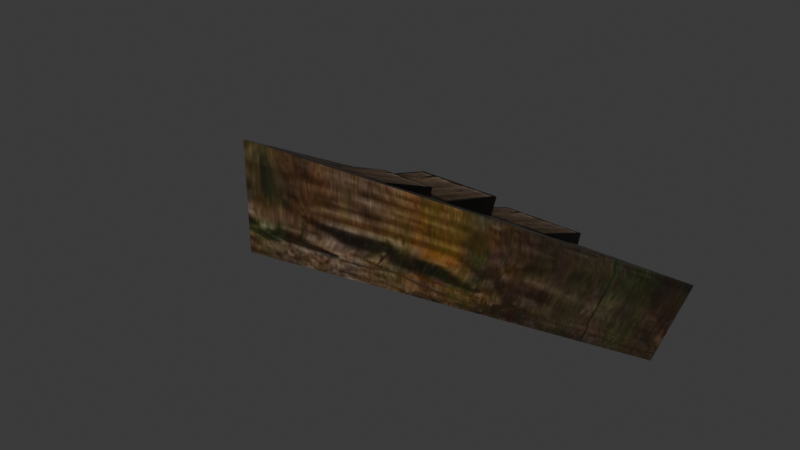 # Source: DA_T1_Roof_Medium_Triangle_Shallow_Inverted.blend  (saved by Blender 5.0.118; exported with 4.5.12 LTS)
import bpy
from mathutils import Matrix  # noqa: F401  (used for matrix-valued properties, if any)

bpy.ops.wm.read_factory_settings(use_empty=True)
scene = bpy.context.scene
scene.name = 'Scene'

# ---- collections
col_collection = bpy.data.collections.new('Collection'); scene.collection.children.link(col_collection)

# ---- images (referenced by path relative to the original .blend; pixels are not part of the script)
import os
ASSET_DIR = os.environ.get("B2B_ASSET_DIR", "")  # directory of the original .blend (textures are referenced by path, not embedded)
HERE = os.path.dirname(os.path.abspath(__file__))  # packed textures are extracted next to this script under _unpacked/

def load_image(name, relpath, width, height, colorspace="sRGB"):
    """Load a texture the original file referenced (path relative to the .blend, or extracted next to this script)."""
    p = next((c for c in (os.path.join(HERE, relpath), os.path.join(ASSET_DIR, relpath)) if relpath and os.path.exists(c)), "")
    if p:
        img = bpy.data.images.load(p, check_existing=True)
        img.name = name
    else:  # same state as the original file: an image datablock whose file is absent (Cycles renders it pink)
        img = bpy.data.images.new(name, width, height)
        img.source = "FILE"
        img.filepath = "//" + (relpath or name)
    img.colorspace_settings.name = colorspace
    return img
img_t_tier1_roof_bcc_array_0_jpg = load_image('T_Tier1_Roof_BCC_Array_0.jpg', '_unpacked/T_Tier1_Roof_BCC_Array_0.acff46b0.jpg', 1024, 1024, 'sRGB')
img_t_tier1_wall_bcc_jpg = load_image('T_Tier1_Wall_BCC.jpg', '_unpacked/T_Tier1_Wall_BCC.939bb396.jpg', 1024, 1024, 'sRGB')
img_t_tier1_trim_bcc_array_0_jpg = load_image('T_Tier1_Trim_BCC_Array_0.jpg', '_unpacked/T_Tier1_Trim_BCC_Array_0.1f2972ea.jpg', 1024, 1024, 'sRGB')

# ---- materials (node trees are filled in below, after node groups)
mat_mi_modular_set_tier1_roof = bpy.data.materials.new('MI_Modular_Set_Tier1_Roof')
mat_mi_modular_set_tier1_wall_v2 = bpy.data.materials.new('MI_Modular_Set_Tier1_Wall_v2')
mat_mi_modular_set_tier_trim = bpy.data.materials.new('MI_Modular_Set_Tier_Trim')

# ---- material node trees
mat_mi_modular_set_tier1_roof.use_nodes = True; mat_mi_modular_set_tier1_roof.node_tree.nodes.clear()
_N = mat_mi_modular_set_tier1_roof.node_tree.nodes; _L = mat_mi_modular_set_tier1_roof.node_tree.links
n0 = _N.new('ShaderNodeOutputMaterial'); n0.name = 'Material Output'; n0.location = (400, 0)
n1 = _N.new('ShaderNodeBsdfPrincipled'); n1.name = 'Principled BSDF'; n1.location = (100, 0)
n2 = _N.new('ShaderNodeTexImage'); n2.name = 'Image Texture'; n2.location = (-600, 400)
n2.image = img_t_tier1_roof_bcc_array_0_jpg
_L.new(n1.outputs[0], n0.inputs[0])
_L.new(n2.outputs[0], n1.inputs[0])
n0.is_active_output = True
mat_mi_modular_set_tier1_wall_v2.use_nodes = True; mat_mi_modular_set_tier1_wall_v2.node_tree.nodes.clear()
_N = mat_mi_modular_set_tier1_wall_v2.node_tree.nodes; _L = mat_mi_modular_set_tier1_wall_v2.node_tree.links
n0 = _N.new('ShaderNodeOutputMaterial'); n0.name = 'Material Output'; n0.location = (400, 0)
n1 = _N.new('ShaderNodeBsdfPrincipled'); n1.name = 'Principled BSDF'; n1.location = (100, 0)
n2 = _N.new('ShaderNodeTexImage'); n2.name = 'Image Texture'; n2.location = (-600, 400)
n2.image = img_t_tier1_wall_bcc_jpg
_L.new(n1.outputs[0], n0.inputs[0])
_L.new(n2.outputs[0], n1.inputs[0])
n0.is_active_output = True
mat_mi_modular_set_tier_trim.use_nodes = True; mat_mi_modular_set_tier_trim.node_tree.nodes.clear()
_N = mat_mi_modular_set_tier_trim.node_tree.nodes; _L = mat_mi_modular_set_tier_trim.node_tree.links
n0 = _N.new('ShaderNodeOutputMaterial'); n0.name = 'Material Output'; n0.location = (400, 0)
n1 = _N.new('ShaderNodeBsdfPrincipled'); n1.name = 'Principled BSDF'; n1.location = (100, 0)
n2 = _N.new('ShaderNodeTexImage'); n2.name = 'Image Texture'; n2.location = (-600, 400)
n2.image = img_t_tier1_trim_bcc_array_0_jpg
_L.new(n1.outputs[0], n0.inputs[0])
_L.new(n2.outputs[0], n1.inputs[0])
n0.is_active_output = True

# ---- world
world_world = bpy.data.worlds.new('World'); scene.world = world_world
world_world.use_nodes = True; world_world.node_tree.nodes.clear()
_N = world_world.node_tree.nodes; _L = world_world.node_tree.links
n0 = _N.new('ShaderNodeOutputWorld'); n0.name = 'World Output'; n0.location = (200, 100)
n1 = _N.new('ShaderNodeBackground'); n1.name = 'Background'; n1.location = (-200, 100)
n1.inputs[0].default_value = (0.05088, 0.05088, 0.05088, 1.0)
_L.new(n1.outputs[0], n0.inputs[0])
n0.is_active_output = True
world_world.color = (0.05088, 0.05088, 0.05088)
world_world.sun_shadow_jitter_overblur = 0.0

# ---- meshes
me_da_t1_roof_medium_triangle_shallow_inverted = bpy.data.meshes.new('DA_T1_Roof_Medium_Triangle_Shallow_Inverted')
me_da_t1_roof_medium_triangle_shallow_inverted.from_pydata([(7.204e-05, -0.8641, 0.2762), (0.765, 0.4609, -0.501), (-0.7583, 0.4494, -0.528), (-4.168e-08, -0.8642, 0.5624), (0.8247, 0.5642, -0.2624), (-0.8247, 0.5642, -0.2624), (-0.1474, -0.05905, 0.1419), (-0.1475, -0.372, 0.2751), (0.07477, -0.06001, 0.1394), (0.07465, -0.3729, 0.2726), (-0.1476, -0.07463, 0.09788), (0.07456, -0.07559, 0.09541), (-0.1477, -0.3753, 0.2609), (0.07444, -0.3763, 0.2584), (-0.1474, -0.05905, 0.1419), (-0.1476, -0.07463, 0.09788), (-0.1477, -0.3753, 0.2609), (-0.1475, -0.372, 0.2751), (-0.1474, -0.05905, 0.1419), (0.07477, -0.06001, 0.1394), (0.07456, -0.07559, 0.09541), (-0.1476, -0.07463, 0.09788), (0.07477, -0.06001, 0.1394), (0.07465, -0.3729, 0.2726), (0.07444, -0.3763, 0.2584), (0.07456, -0.07559, 0.09541), (-0.1475, -0.372, 0.2751), (-0.1477, -0.3753, 0.2609), (0.07444, -0.3763, 0.2584), (0.07465, -0.3729, 0.2726), (-0.001375, 0.5391, -0.1905), (-0.001579, 0.2358, -0.07427), (0.348, 0.5381, -0.1927), (0.3478, 0.2348, -0.07644), (-0.001729, 0.5213, -0.2378), (0.3477, 0.5203, -0.2399), (-0.001921, 0.2319, -0.08682), (0.3475, 0.2309, -0.08898), (-0.001729, 0.5213, -0.2378), (-0.001921, 0.2319, -0.08682), (-0.001579, 0.2358, -0.07427), (-0.001375, 0.5391, -0.1905), (-0.001375, 0.5391, -0.1905), (0.348, 0.5381, -0.1927), (0.3477, 0.5203, -0.2399), (-0.001729, 0.5213, -0.2378), (0.3477, 0.5203, -0.2399), (0.348, 0.5381, -0.1927), (0.3478, 0.2348, -0.07644), (0.3475, 0.2309, -0.08898), (-0.001579, 0.2358, -0.07427), (-0.001921, 0.2319, -0.08682), (0.3475, 0.2309, -0.08898), (0.3478, 0.2348, -0.07644), (-0.2266, 0.2703, -0.0004504), (-0.2269, -0.07916, 0.104), (0.1265, 0.269, -0.0026), (0.1262, -0.08045, 0.1018), (-0.2271, 0.2355, -0.07912), (0.126, 0.2342, -0.08126), (-0.2274, -0.0845, 0.09152), (0.1257, -0.08579, 0.08938), (-0.2271, 0.2355, -0.07912), (-0.2274, -0.0845, 0.09152), (-0.2269, -0.07916, 0.104), (-0.2266, 0.2703, -0.0004504), (-0.2266, 0.2703, -0.0004504), (0.1265, 0.269, -0.0026), (0.126, 0.2342, -0.08126), (-0.2271, 0.2355, -0.07912), (0.126, 0.2342, -0.08126), (0.1265, 0.269, -0.0026), (0.1262, -0.08045, 0.1018), (0.1257, -0.08579, 0.08938), (-0.2269, -0.07916, 0.104), (-0.2274, -0.0845, 0.09152), (0.1257, -0.08579, 0.08938), (0.1262, -0.08045, 0.1018), (-4.168e-08, -0.8642, 0.1874), (-0.7497, 0.4343, -0.5624), (0.7497, 0.4343, -0.5624), (0.765, 0.4609, -0.501), (7.204e-05, -0.8641, 0.2762), (-4.168e-08, -0.8642, 0.1874), (0.7497, 0.4343, -0.5624), (0.7497, 0.4343, -0.5624), (-0.7497, 0.4343, -0.5624), (-0.7583, 0.4494, -0.528), (0.765, 0.4609, -0.501), (-0.7583, 0.4494, -0.528), (-4.168e-08, -0.8642, 0.1874), (7.204e-05, -0.8641, 0.2762), (-0.7497, 0.4343, -0.5624), (-0.8247, 0.5642, -0.2624), (0.8247, 0.5642, -0.2624), (0.765, 0.4609, -0.501), (-0.7583, 0.4494, -0.528), (-4.168e-08, -0.8642, 0.5624), (-0.8247, 0.5642, -0.2624), (7.204e-05, -0.8641, 0.2762), (-0.7583, 0.4494, -0.528), (0.8247, 0.5642, -0.2624), (-4.168e-08, -0.8642, 0.5624), (7.204e-05, -0.8641, 0.2762), (0.765, 0.4609, -0.501)], [], [(0, 1, 2), (3, 4, 5), (6, 7, 8), (7, 9, 8), (10, 11, 12), (12, 11, 13), (14, 15, 16), (16, 17, 14), (18, 19, 20), (20, 21, 18), (22, 23, 24), (24, 25, 22), (26, 27, 28), (28, 29, 26), (30, 31, 32), (31, 33, 32), (34, 35, 36), (36, 35, 37), (38, 39, 40), (40, 41, 38), (42, 43, 44), (44, 45, 42), (46, 47, 48), (48, 49, 46), (50, 51, 52), (52, 53, 50), (54, 55, 56), (55, 57, 56), (58, 59, 60), (60, 59, 61), (62, 63, 64), (64, 65, 62), (66, 67, 68), (68, 69, 66), (70, 71, 72), (72, 73, 70), (74, 75, 76), (76, 77, 74), (78, 79, 80), (81, 82, 83), (81, 83, 84), (85, 86, 87), (85, 87, 88), (89, 90, 91), (90, 89, 92), (93, 94, 95), (93, 95, 96), (97, 98, 99), (99, 98, 100), (101, 102, 103), (101, 103, 104)])
me_da_t1_roof_medium_triangle_shallow_inverted.polygons.foreach_set('use_smooth', [True] * 51)
me_da_t1_roof_medium_triangle_shallow_inverted.polygons.foreach_set('material_index', [0, 0, 0, 0, 0, 0, 0, 0, 0, 0, 0, 0, 0, 0, 0, 0, 0, 0, 0, 0, 0, 0, 0, 0, 0, 0, 0, 0, 0, 0, 0, 0, 0, 0, 0, 0, 0, 0, 1, 2, 2, 2, 2, 2, 2, 2, 2, 2, 2, 2, 2])
_uv = me_da_t1_roof_medium_triangle_shallow_inverted.uv_layers.new(name='UV0')
_uv.uv.foreach_set('vector', [2.525, -0.3027, 2.92, 1.193, 2.008, 1.193, 0.5942, 0.1572, 0.9058, -0.458, 0.283, -0.458, 0.4944, 0.3213, 0.4951, 0.4331, 0.624, 0.3213, 0.4951, 0.4331, 0.625, 0.4326, 0.624, 0.3213, 0.4944, 0.3213, 0.624, 0.3213, 0.4951, 0.4331, 0.4951, 0.4331, 0.624, 0.3213, 0.625, 0.4326, 0.4944, 0.3213, 0.4944, 0.3213, 0.4951, 0.4331, 0.4951, 0.4331, 0.4951, 0.4331, 0.4944, 0.3213, 0.4944, 0.3213, 0.624, 0.3213, 0.624, 0.3213, 0.624, 0.3213, 0.4944, 0.3213, 0.4944, 0.3213, 0.624, 0.3213, 0.625, 0.4326, 0.625, 0.4326, 0.625, 0.4326, 0.624, 0.3213, 0.624, 0.3213, 0.4951, 0.4331, 0.4951, 0.4331, 0.625, 0.4326, 0.625, 0.4326, 0.625, 0.4326, 0.4951, 0.4331, 0.4944, 0.3213, 0.4951, 0.4331, 0.624, 0.3213, 0.4951, 0.4331, 0.625, 0.4326, 0.624, 0.3213, 0.4944, 0.3213, 0.624, 0.3213, 0.4951, 0.4331, 0.4951, 0.4331, 0.624, 0.3213, 0.625, 0.4326, 0.4944, 0.3213, 0.4951, 0.4331, 0.4951, 0.4331, 0.4951, 0.4331, 0.4944, 0.3213, 0.4944, 0.3213, 0.4944, 0.3213, 0.624, 0.3213, 0.624, 0.3213, 0.624, 0.3213, 0.4944, 0.3213, 0.4944, 0.3213, 0.624, 0.3213, 0.624, 0.3213, 0.625, 0.4326, 0.625, 0.4326, 0.625, 0.4326, 0.624, 0.3213, 0.4951, 0.4331, 0.4951, 0.4331, 0.625, 0.4326, 0.625, 0.4326, 0.625, 0.4326, 0.4951, 0.4331, 0.4944, 0.3213, 0.4951, 0.4331, 0.624, 0.3213, 0.4951, 0.4331, 0.625, 0.4326, 0.624, 0.3213, 0.4944, 0.3213, 0.624, 0.3213, 0.4951, 0.4331, 0.4951, 0.4331, 0.624, 0.3213, 0.625, 0.4326, 0.4944, 0.3213, 0.4951, 0.4331, 0.4951, 0.4331, 0.4951, 0.4331, 0.4944, 0.3213, 0.4944, 0.3213, 0.4944, 0.3213, 0.624, 0.3213, 0.624, 0.3213, 0.624, 0.3213, 0.4944, 0.3213, 0.4944, 0.3213, 0.624, 0.3213, 0.624, 0.3213, 0.625, 0.4326, 0.625, 0.4326, 0.625, 0.4326, 0.624, 0.3213, 0.4951, 0.4331, 0.4951, 0.4331, 0.625, 0.4326, 0.625, 0.4326, 0.625, 0.4326, 0.4951, 0.4331, 0.6001, -0.3623, 0.8774, 0.1929, 0.3225, 0.1929, 0.7139, -0.1221, 0.7139, 0.4683, 0.729, 0.4683, 0.7139, -0.1221, 0.729, 0.4683, 0.729, -0.1221, 0.7139, -0.5596, 0.7139, -0.1221, 0.729, -0.1221, 0.7139, -0.5596, 0.729, -0.1221, 0.729, -0.5596, 0.7139, 1.05, 0.729, 0.4683, 0.7139, 0.4683, 0.729, 0.4683, 0.7139, 1.05, 0.729, 1.05, 0.6899, -0.5596, 0.6899, -0.1221, 0.7139, -0.1221, 0.6899, -0.5596, 0.7139, -0.1221, 0.7139, -0.5596, 0.6899, 0.4683, 0.6899, 1.05, 0.7139, 0.4683, 0.7139, 0.4683, 0.6899, 1.05, 0.7139, 1.05, 0.6899, -0.1221, 0.6899, 0.4683, 0.7139, 0.4683, 0.6899, -0.1221, 0.7139, 0.4683, 0.7139, -0.1221])
me_da_t1_roof_medium_triangle_shallow_inverted.materials.append(mat_mi_modular_set_tier1_roof)
me_da_t1_roof_medium_triangle_shallow_inverted.materials.append(mat_mi_modular_set_tier1_wall_v2)
me_da_t1_roof_medium_triangle_shallow_inverted.materials.append(mat_mi_modular_set_tier_trim)
me_da_t1_roof_medium_triangle_shallow_inverted.update()
me_da_t1_roof_medium_triangle_shallow_inverted.normals_split_custom_set([tuple(v) for v in zip(*[iter([-0.01182, 0.5075, 0.8616, -0.01182, 0.5075, 0.8616, -0.01182, 0.5075, 0.8616, 0.003938, 0.4923, 0.8704, 0.003939, 0.4923, 0.8704, 0.003938, 0.4923, 0.8704, 0.01159, 0.1917, 0.9814, 0.01173, 0.1916, 0.9814, 0.01174, 0.1916, 0.9814, 0.01173, 0.1916, 0.9814, 0.01174, 0.1916, 0.9814, 0.01174, 0.1916, 0.9814, -0.003954, -0.3281, -0.9446, -0.00396, -0.3281, -0.9446, -0.003953, -0.3281, -0.9446, -0.003953, -0.3281, -0.9446, -0.00396, -0.3281, -0.9446, -0.00396, -0.3281, -0.9446, -0.9999, -0.003944, 0.01185, -0.9999, -0.003951, 0.01186, -0.9999, -0.003934, 0.01186, -0.9999, -0.003934, 0.01186, -0.9999, -0.003934, 0.01186, -0.9999, -0.003944, 0.01185, 0.003965, 0.964, -0.2658, 0.00396, 0.964, -0.2658, 0.003958, 0.964, -0.2658, 0.003958, 0.964, -0.2658, 0.003966, 0.964, -0.2658, 0.003965, 0.964, -0.2658, 1.0, -0.003997, -0.003914, 1.0, -0.003918, -0.003908, 1.0, -0.003918, -0.003904, 1.0, -0.003918, -0.003904, 1.0, -0.003911, -0.003921, 1.0, -0.003997, -0.003914, 0.003899, -0.9713, 0.2379, 0.003899, -0.9713, 0.2379, 0.003886, -0.9713, 0.2379, 0.003886, -0.9713, 0.2379, 0.003887, -0.9713, 0.2379, 0.003899, -0.9713, 0.2379, 0.01182, 0.1931, 0.9811, 0.01182, 0.1931, 0.9811, 0.01182, 0.1931, 0.9811, 0.01182, 0.1931, 0.9811, 0.01182, 0.1931, 0.9811, 0.01182, 0.1931, 0.9811, -0.003955, -0.3115, -0.9502, -0.003941, -0.3115, -0.9502, -0.003947, -0.3115, -0.9502, -0.003947, -0.3115, -0.9502, -0.003941, -0.3115, -0.9502, -0.003945, -0.3115, -0.9502, -0.9999, -0.003966, 0.01187, -0.9999, -0.003949, 0.01186, -0.9999, -0.003951, 0.01186, -0.9999, -0.003951, 0.01186, -0.9999, -0.003956, 0.01186, -0.9999, -0.003966, 0.01187, 0.00397, 0.9571, -0.2899, 0.003967, 0.957, -0.2899, 0.003968, 0.957, -0.2899, 0.003968, 0.957, -0.2899, 0.00397, 0.9571, -0.2899, 0.00397, 0.9571, -0.2899, 1.0, -0.003928, -0.003896, 1.0, -0.003908, -0.003952, 1.0, -0.003931, -0.003941, 1.0, -0.003931, -0.003941, 1.0, -0.003926, -0.003933, 1.0, -0.003928, -0.003896, 0.003901, -0.9713, 0.2379, 0.003898, -0.9713, 0.2379, 0.003897, -0.9713, 0.238, 0.003897, -0.9713, 0.238, 0.003899, -0.9713, 0.238, 0.003901, -0.9713, 0.2379, 0.01179, 0.1061, 0.9943, 0.01177, 0.1061, 0.9943, 0.01178, 0.1061, 0.9943, 0.01177, 0.1061, 0.9943, 0.01178, 0.1061, 0.9943, 0.01178, 0.1061, 0.9943, -0.00394, -0.3115, -0.9502, -0.003956, -0.3115, -0.9502, -0.003944, -0.3115, -0.9502, -0.003944, -0.3115, -0.9502, -0.003956, -0.3115, -0.9502, -0.003953, -0.3115, -0.9502, -0.9999, -0.003934, 0.01184, -0.9999, -0.003963, 0.01184, -0.9999, -0.003939, 0.01187, -0.9999, -0.003939, 0.01187, -0.9999, -0.003968, 0.01187, -0.9999, -0.003934, 0.01184, 0.003956, 0.9722, -0.2342, 0.003967, 0.9722, -0.2342, 0.003959, 0.9722, -0.2342, 0.003959, 0.9722, -0.2342, 0.00186, 0.9722, -0.2342, 0.003956, 0.9722, -0.2342, 1.0, -0.003924, -0.003918, 1.0, -0.003896, -0.00394, 1.0, -0.003915, -0.003907, 1.0, -0.003915, -0.003907, 1.0, -0.003927, -0.003933, 1.0, -0.003924, -0.003918, 0.003895, -0.9713, 0.238, 0.003904, -0.9713, 0.238, 0.003899, -0.9713, 0.238, 0.003899, -0.9713, 0.238, 0.003903, -0.9713, 0.238, 0.003895, -0.9713, 0.238, 0.003924, -0.5016, -0.8651, 0.003924, -0.5016, -0.8651, 0.003924, -0.5016, -0.8651, 0.867, -0.4982, 0.003922, 0.867, -0.4982, 0.003933, 0.867, -0.4982, 0.003938, 0.867, -0.4982, 0.003922, 0.867, -0.4982, 0.003938, 0.867, -0.4983, 0.003955, 0.003952, 0.9162, -0.4006, 0.003957, 0.9162, -0.4006, 0.00397, 0.9162, -0.4006, 0.003952, 0.9162, -0.4006, 0.00397, 0.9162, -0.4006, 0.003982, 0.9162, -0.4006, -0.8651, -0.5017, 0.003958, -0.8651, -0.5017, 0.003953, -0.8651, -0.5017, 0.003951, -0.8651, -0.5017, 0.003953, -0.8651, -0.5017, 0.003958, -0.8651, -0.5016, 0.003965, 0.003941, 0.9204, -0.3911, 0.003941, 0.9204, -0.3911, 0.003932, 0.9203, -0.3911, 0.003941, 0.9204, -0.3911, 0.003932, 0.9203, -0.3911, 0.003938, 0.9204, -0.3911, -0.8616, -0.5076, 0.003946, -0.8616, -0.5075, 0.003935, -0.8616, -0.5076, 0.003947, -0.8616, -0.5076, 0.003947, -0.8616, -0.5075, 0.003935, -0.8616, -0.5075, 0.003935, 0.8636, -0.5041, 0.003906, 0.8636, -0.5041, 0.00389, 0.8636, -0.5041, 0.003889, 0.8636, -0.5041, 0.003906, 0.8636, -0.5041, 0.003889, 0.8636, -0.5041, 0.003904])] * 3)])

# ---- objects
ob_da_t1_roof_medium_triangle_shallow_inverted = bpy.data.objects.new('DA_T1_Roof_Medium_Triangle_Shallow_Inverted', me_da_t1_roof_medium_triangle_shallow_inverted)

# ---- transforms, parenting, visibility, modifiers, constraints
ob_da_t1_roof_medium_triangle_shallow_inverted.location = (0.0, 0.0, 0.0)

# ---- collection membership
col_collection.objects.link(ob_da_t1_roof_medium_triangle_shallow_inverted)

# ---- scene / render settings (as saved in the file)
scene.frame_start = 1; scene.frame_end = 250; scene.frame_set(1)
scene.render.engine = 'BLENDER_EEVEE_NEXT'
scene.render.bake_bias = 0.0
scene.render.bake_samples = 0
scene.cycles.sampling_pattern = 'TABULATED_SOBOL'
scene.eevee.use_volume_custom_range = False
bpy.context.view_layer.update()

# ---- added for rendering (the .blend has no active camera and no usable light): camera, sun
cam_auto = bpy.data.cameras.new('AutoCamera')
cam_auto.lens = 50.0
cam_auto.sensor_width = 36.0
cam_auto.clip_end = 1000.0
ob_auto_camera = bpy.data.objects.new('AutoCamera', cam_auto)
scene.collection.objects.link(ob_auto_camera)
ob_auto_camera.location = (2.27124, -2.87548, 1.81699)
ob_auto_camera.rotation_euler = (1.09748, -7.21219e-08, 0.694738)
scene.camera = ob_auto_camera
light_auto_sun = bpy.data.lights.new('AutoSun', 'SUN')
light_auto_sun.energy = 3.0
light_auto_sun.angle = 0.0523599
ob_auto_sun = bpy.data.objects.new('AutoSun', light_auto_sun)
scene.collection.objects.link(ob_auto_sun)
ob_auto_sun.rotation_euler = (0.872665, 0.174533, 0.523599)
bpy.context.view_layer.update()
